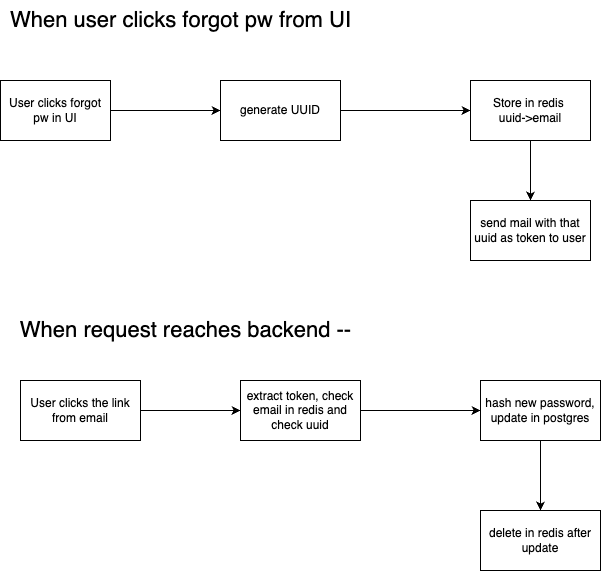

The diagram above was exported from draw.io. Its source (the exported page's mxGraphModel, read from the mxfile embedded in the PNG):
<mxGraphModel dx="876" dy="820" grid="1" gridSize="10" guides="1" tooltips="1" connect="1" arrows="1" fold="1" page="1" pageScale="1" pageWidth="827" pageHeight="1169" math="0" shadow="0">
  <root>
    <mxCell id="0" />
    <mxCell id="1" parent="0" />
    <mxCell id="5" style="edgeStyle=none;html=1;entryX=0;entryY=0.5;entryDx=0;entryDy=0;" parent="1" source="2" target="4" edge="1">
      <mxGeometry relative="1" as="geometry" />
    </mxCell>
    <mxCell id="2" value="User clicks forgot pw in UI" style="rounded=0;whiteSpace=wrap;html=1;" parent="1" vertex="1">
      <mxGeometry x="20" y="90" width="110" height="60" as="geometry" />
    </mxCell>
    <mxCell id="3" value="When request reaches backend --" style="text;html=1;align=center;verticalAlign=middle;resizable=0;points=[];autosize=1;strokeColor=none;fillColor=none;fontSize=22;" parent="1" vertex="1">
      <mxGeometry x="30" y="320" width="350" height="40" as="geometry" />
    </mxCell>
    <mxCell id="7" style="edgeStyle=none;html=1;" parent="1" source="4" target="6" edge="1">
      <mxGeometry relative="1" as="geometry" />
    </mxCell>
    <mxCell id="4" value="generate UUID" style="rounded=0;whiteSpace=wrap;html=1;" parent="1" vertex="1">
      <mxGeometry x="240" y="90" width="120" height="60" as="geometry" />
    </mxCell>
    <mxCell id="8" style="edgeStyle=none;html=1;" parent="1" source="6" target="9" edge="1">
      <mxGeometry relative="1" as="geometry">
        <mxPoint x="550" y="200" as="targetPoint" />
      </mxGeometry>
    </mxCell>
    <mxCell id="6" value="Store in redis&amp;nbsp;&lt;br&gt;uuid-&amp;gt;email" style="rounded=0;whiteSpace=wrap;html=1;" parent="1" vertex="1">
      <mxGeometry x="490" y="90" width="120" height="60" as="geometry" />
    </mxCell>
    <mxCell id="9" value="send mail with that uuid as token to user" style="rounded=0;whiteSpace=wrap;html=1;" parent="1" vertex="1">
      <mxGeometry x="490" y="210" width="120" height="60" as="geometry" />
    </mxCell>
    <mxCell id="15" style="edgeStyle=none;html=1;" parent="1" source="10" edge="1">
      <mxGeometry relative="1" as="geometry">
        <mxPoint x="260" y="420" as="targetPoint" />
      </mxGeometry>
    </mxCell>
    <mxCell id="10" value="User clicks the link from email" style="rounded=0;whiteSpace=wrap;html=1;" parent="1" vertex="1">
      <mxGeometry x="40" y="390" width="120" height="60" as="geometry" />
    </mxCell>
    <mxCell id="16" style="edgeStyle=none;html=1;entryX=0;entryY=0.5;entryDx=0;entryDy=0;" parent="1" source="11" target="12" edge="1">
      <mxGeometry relative="1" as="geometry" />
    </mxCell>
    <mxCell id="11" value="extract token, check email in redis and check uuid" style="rounded=0;whiteSpace=wrap;html=1;" parent="1" vertex="1">
      <mxGeometry x="260" y="390" width="120" height="60" as="geometry" />
    </mxCell>
    <mxCell id="17" style="edgeStyle=none;html=1;" parent="1" source="12" target="18" edge="1">
      <mxGeometry relative="1" as="geometry">
        <mxPoint x="560" y="520" as="targetPoint" />
      </mxGeometry>
    </mxCell>
    <mxCell id="12" value="hash new password, update in postgres" style="rounded=0;whiteSpace=wrap;html=1;" parent="1" vertex="1">
      <mxGeometry x="500" y="390" width="120" height="60" as="geometry" />
    </mxCell>
    <mxCell id="18" value="delete in redis after update" style="rounded=0;whiteSpace=wrap;html=1;" parent="1" vertex="1">
      <mxGeometry x="500" y="520" width="120" height="60" as="geometry" />
    </mxCell>
    <mxCell id="19" value="When user clicks forgot pw from UI" style="text;html=1;align=center;verticalAlign=middle;resizable=0;points=[];autosize=1;strokeColor=none;fillColor=none;fontSize=22;" parent="1" vertex="1">
      <mxGeometry x="20" y="10" width="360" height="40" as="geometry" />
    </mxCell>
  </root>
</mxGraphModel>